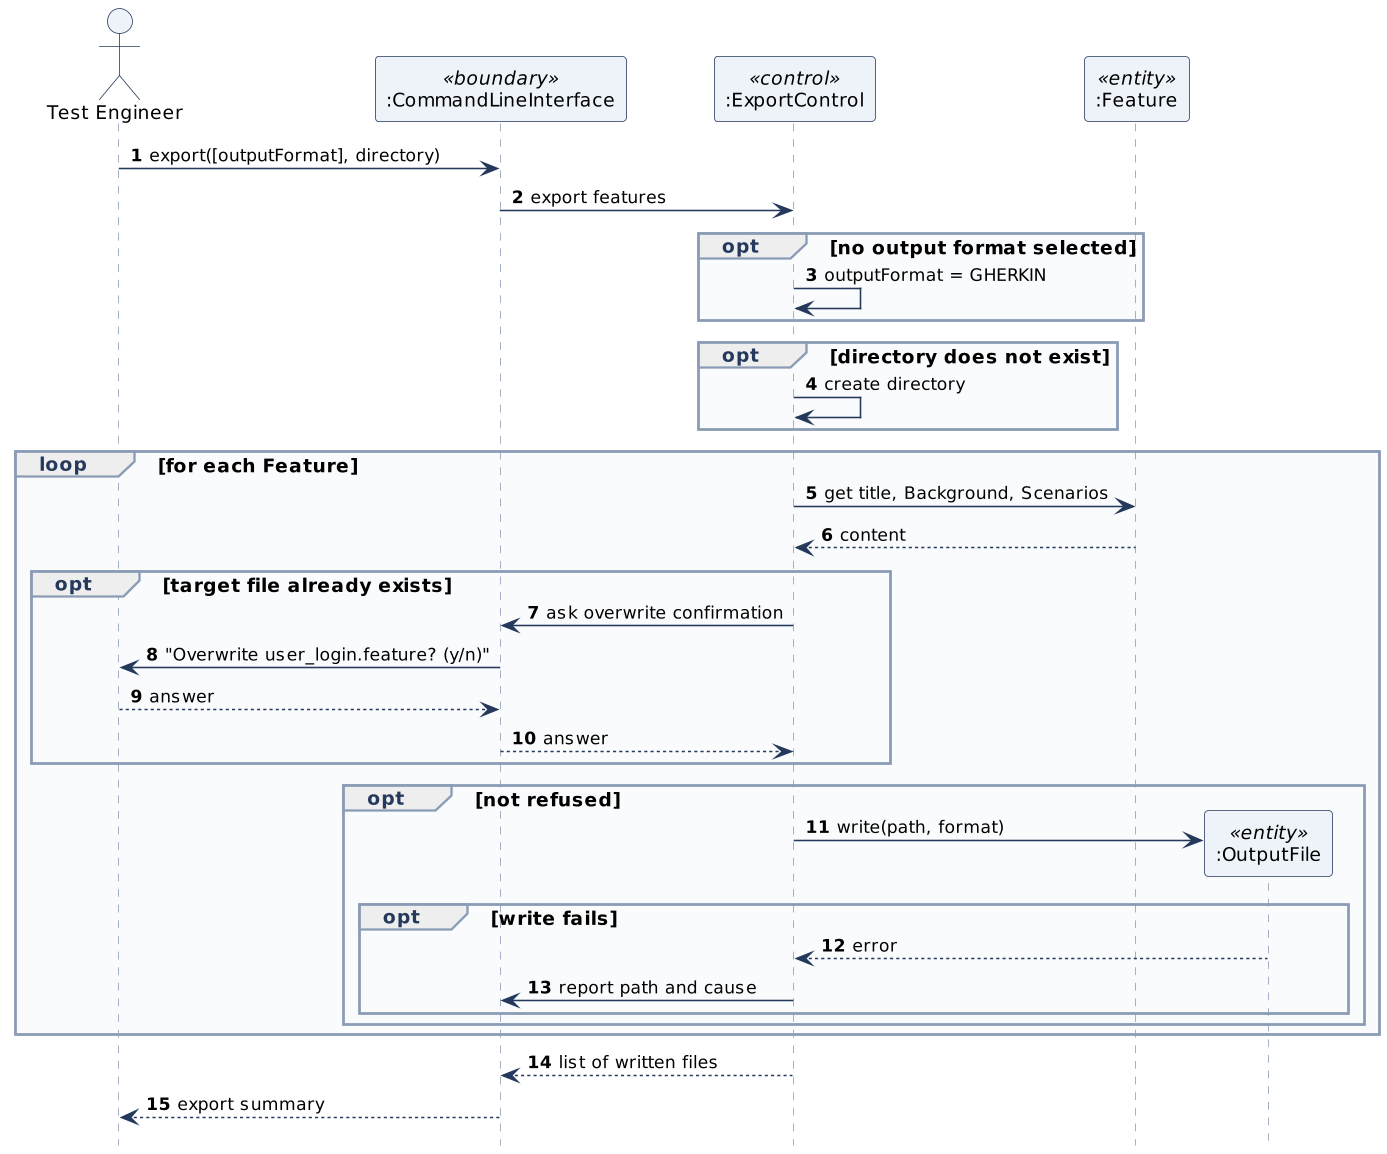

The diagram above was rendered by PlantUML. Its source (embedded in the PNG):
@startuml
!include skin.iuml
autonumber
hide footbox
actor "Test Engineer" as TE
participant ":CommandLineInterface" as CLI <<boundary>>
participant ":ExportControl" as EC <<control>>
participant ":Feature" as F <<entity>>
participant ":OutputFile" as OF <<entity>>
TE -> CLI : export([outputFormat], directory)
CLI -> EC : export features
opt no output format selected
  EC -> EC : outputFormat = GHERKIN
end
opt directory does not exist
  EC -> EC : create directory
end
loop for each Feature
  EC -> F : get title, Background, Scenarios
  F --> EC : content
  opt target file already exists
    EC -> CLI : ask overwrite confirmation
    CLI -> TE : "Overwrite user_login.feature? (y/n)"
    TE --> CLI : answer
    CLI --> EC : answer
  end
  opt not refused
    create OF
    EC -> OF : write(path, format)
    opt write fails
      OF --> EC : error
      EC -> CLI : report path and cause
    end
  end
end
EC --> CLI : list of written files
CLI --> TE : export summary
@enduml